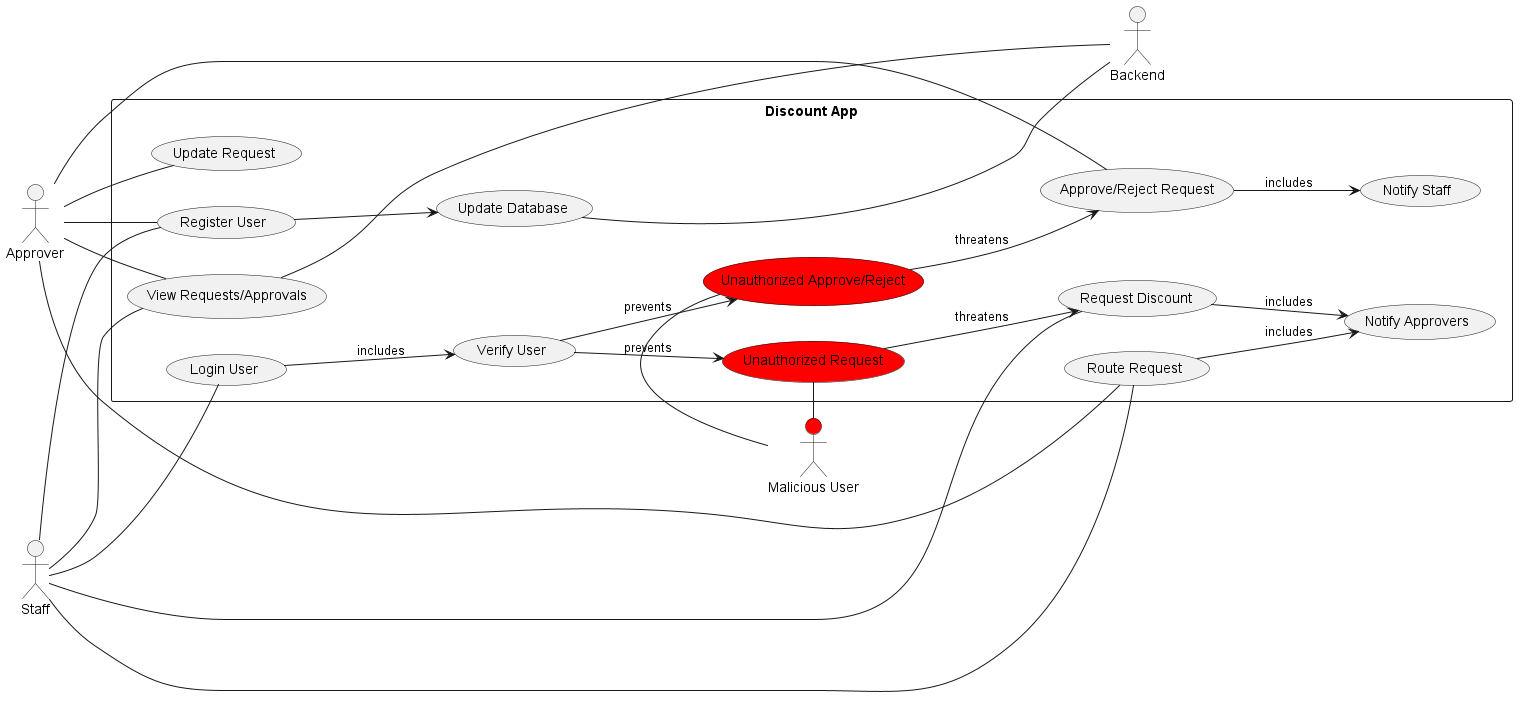

The diagram above was rendered by PlantUML. Its source (embedded in the PNG):
@startuml
left to right direction
actor Staff as s
actor Approver as a
actor Backend as b
actor "Malicious User" as m #red

rectangle "Discount App" {
  usecase "Request Discount" as UC1
  usecase "View Requests/Approvals" as UC2
  usecase "Update Request" as UC3
  usecase "Approve/Reject Request" as UC4
  usecase "Route Request" as UC5
  usecase "Notify Approvers" as UC6
  usecase "Notify Staff" as UC7
  usecase "Register User" as UC9
  usecase "Update Database" as UC10
  usecase "Verify User" as UC11
  usecase "Unauthorized Request" as UC12 #red
  usecase "Unauthorized Approve/Reject" as UC13 #red
  usecase "Login User" as UC14
}

UC1 --> UC6: includes
UC5 --> UC6: includes
UC4 --> UC7: includes
UC14 --> UC11: includes
UC11 --> UC12: prevents
UC11 --> UC13: prevents
UC13 --> UC4: threatens
UC12 --> UC1: threatens

UC9 --> UC10

m - UC12
m - UC13
s - UC9
a - UC9
a -- UC4
s -- UC1
s - UC2
a - UC2
a -- UC3
s -- UC14
a -- UC5
s -- UC5

UC10 --- b
UC2 --- b


@enduml